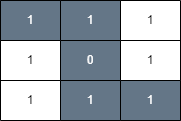

The diagram above was exported from draw.io. Its source (the exported page's mxGraphModel, read from the mxfile embedded in the PNG):
<mxGraphModel dx="1434" dy="738" grid="1" gridSize="10" guides="1" tooltips="1" connect="1" arrows="1" fold="1" page="1" pageScale="1" pageWidth="850" pageHeight="1100" math="0" shadow="0">
  <root>
    <mxCell id="0" />
    <mxCell id="1" parent="0" />
    <mxCell id="NoSMxMt63cVPe8BlzVMF-20" value="" style="shape=table;startSize=0;container=1;collapsible=0;childLayout=tableLayout;" vertex="1" parent="1">
      <mxGeometry x="330" y="320" width="180" height="120" as="geometry" />
    </mxCell>
    <mxCell id="NoSMxMt63cVPe8BlzVMF-21" value="" style="shape=tableRow;horizontal=0;startSize=0;swimlaneHead=0;swimlaneBody=0;strokeColor=inherit;top=0;left=0;bottom=0;right=0;collapsible=0;dropTarget=0;fillColor=none;points=[[0,0.5],[1,0.5]];portConstraint=eastwest;" vertex="1" parent="NoSMxMt63cVPe8BlzVMF-20">
      <mxGeometry width="180" height="40" as="geometry" />
    </mxCell>
    <mxCell id="NoSMxMt63cVPe8BlzVMF-22" value="1" style="shape=partialRectangle;html=1;whiteSpace=wrap;connectable=0;strokeColor=#000000;overflow=hidden;fillColor=#647687;top=1;left=1;bottom=1;right=1;pointerEvents=1;fontColor=#ffffff;" vertex="1" parent="NoSMxMt63cVPe8BlzVMF-21">
      <mxGeometry width="60" height="40" as="geometry">
        <mxRectangle width="60" height="40" as="alternateBounds" />
      </mxGeometry>
    </mxCell>
    <mxCell id="NoSMxMt63cVPe8BlzVMF-23" value="1" style="shape=partialRectangle;html=1;whiteSpace=wrap;connectable=0;strokeColor=#000000;overflow=hidden;fillColor=#647687;top=1;left=1;bottom=1;right=1;pointerEvents=1;fontColor=#ffffff;" vertex="1" parent="NoSMxMt63cVPe8BlzVMF-21">
      <mxGeometry x="60" width="60" height="40" as="geometry">
        <mxRectangle width="60" height="40" as="alternateBounds" />
      </mxGeometry>
    </mxCell>
    <mxCell id="NoSMxMt63cVPe8BlzVMF-24" value="1" style="shape=partialRectangle;html=1;whiteSpace=wrap;connectable=0;strokeColor=inherit;overflow=hidden;fillColor=none;top=0;left=0;bottom=0;right=0;pointerEvents=1;" vertex="1" parent="NoSMxMt63cVPe8BlzVMF-21">
      <mxGeometry x="120" width="60" height="40" as="geometry">
        <mxRectangle width="60" height="40" as="alternateBounds" />
      </mxGeometry>
    </mxCell>
    <mxCell id="NoSMxMt63cVPe8BlzVMF-25" value="" style="shape=tableRow;horizontal=0;startSize=0;swimlaneHead=0;swimlaneBody=0;strokeColor=inherit;top=0;left=0;bottom=0;right=0;collapsible=0;dropTarget=0;fillColor=none;points=[[0,0.5],[1,0.5]];portConstraint=eastwest;" vertex="1" parent="NoSMxMt63cVPe8BlzVMF-20">
      <mxGeometry y="40" width="180" height="40" as="geometry" />
    </mxCell>
    <mxCell id="NoSMxMt63cVPe8BlzVMF-26" value="1" style="shape=partialRectangle;html=1;whiteSpace=wrap;connectable=0;strokeColor=inherit;overflow=hidden;fillColor=none;top=0;left=0;bottom=0;right=0;pointerEvents=1;" vertex="1" parent="NoSMxMt63cVPe8BlzVMF-25">
      <mxGeometry width="60" height="40" as="geometry">
        <mxRectangle width="60" height="40" as="alternateBounds" />
      </mxGeometry>
    </mxCell>
    <mxCell id="NoSMxMt63cVPe8BlzVMF-27" value="0" style="shape=partialRectangle;html=1;whiteSpace=wrap;connectable=0;strokeColor=#000000;overflow=hidden;fillColor=#647687;top=1;left=1;bottom=1;right=1;pointerEvents=1;fontColor=#ffffff;" vertex="1" parent="NoSMxMt63cVPe8BlzVMF-25">
      <mxGeometry x="60" width="60" height="40" as="geometry">
        <mxRectangle width="60" height="40" as="alternateBounds" />
      </mxGeometry>
    </mxCell>
    <mxCell id="NoSMxMt63cVPe8BlzVMF-28" value="1" style="shape=partialRectangle;html=1;whiteSpace=wrap;connectable=0;strokeColor=inherit;overflow=hidden;fillColor=none;top=0;left=0;bottom=0;right=0;pointerEvents=1;" vertex="1" parent="NoSMxMt63cVPe8BlzVMF-25">
      <mxGeometry x="120" width="60" height="40" as="geometry">
        <mxRectangle width="60" height="40" as="alternateBounds" />
      </mxGeometry>
    </mxCell>
    <mxCell id="NoSMxMt63cVPe8BlzVMF-29" value="" style="shape=tableRow;horizontal=0;startSize=0;swimlaneHead=0;swimlaneBody=0;strokeColor=inherit;top=0;left=0;bottom=0;right=0;collapsible=0;dropTarget=0;fillColor=none;points=[[0,0.5],[1,0.5]];portConstraint=eastwest;" vertex="1" parent="NoSMxMt63cVPe8BlzVMF-20">
      <mxGeometry y="80" width="180" height="40" as="geometry" />
    </mxCell>
    <mxCell id="NoSMxMt63cVPe8BlzVMF-30" value="1" style="shape=partialRectangle;html=1;whiteSpace=wrap;connectable=0;strokeColor=inherit;overflow=hidden;fillColor=none;top=0;left=0;bottom=0;right=0;pointerEvents=1;" vertex="1" parent="NoSMxMt63cVPe8BlzVMF-29">
      <mxGeometry width="60" height="40" as="geometry">
        <mxRectangle width="60" height="40" as="alternateBounds" />
      </mxGeometry>
    </mxCell>
    <mxCell id="NoSMxMt63cVPe8BlzVMF-31" value="1" style="shape=partialRectangle;html=1;whiteSpace=wrap;connectable=0;strokeColor=#000000;overflow=hidden;fillColor=#647687;top=1;left=1;bottom=1;right=1;pointerEvents=1;fontColor=#ffffff;" vertex="1" parent="NoSMxMt63cVPe8BlzVMF-29">
      <mxGeometry x="60" width="60" height="40" as="geometry">
        <mxRectangle width="60" height="40" as="alternateBounds" />
      </mxGeometry>
    </mxCell>
    <mxCell id="NoSMxMt63cVPe8BlzVMF-32" value="1" style="shape=partialRectangle;html=1;whiteSpace=wrap;connectable=0;strokeColor=#000000;overflow=hidden;fillColor=#647687;top=1;left=1;bottom=1;right=1;pointerEvents=1;fontColor=#ffffff;" vertex="1" parent="NoSMxMt63cVPe8BlzVMF-29">
      <mxGeometry x="120" width="60" height="40" as="geometry">
        <mxRectangle width="60" height="40" as="alternateBounds" />
      </mxGeometry>
    </mxCell>
  </root>
</mxGraphModel>